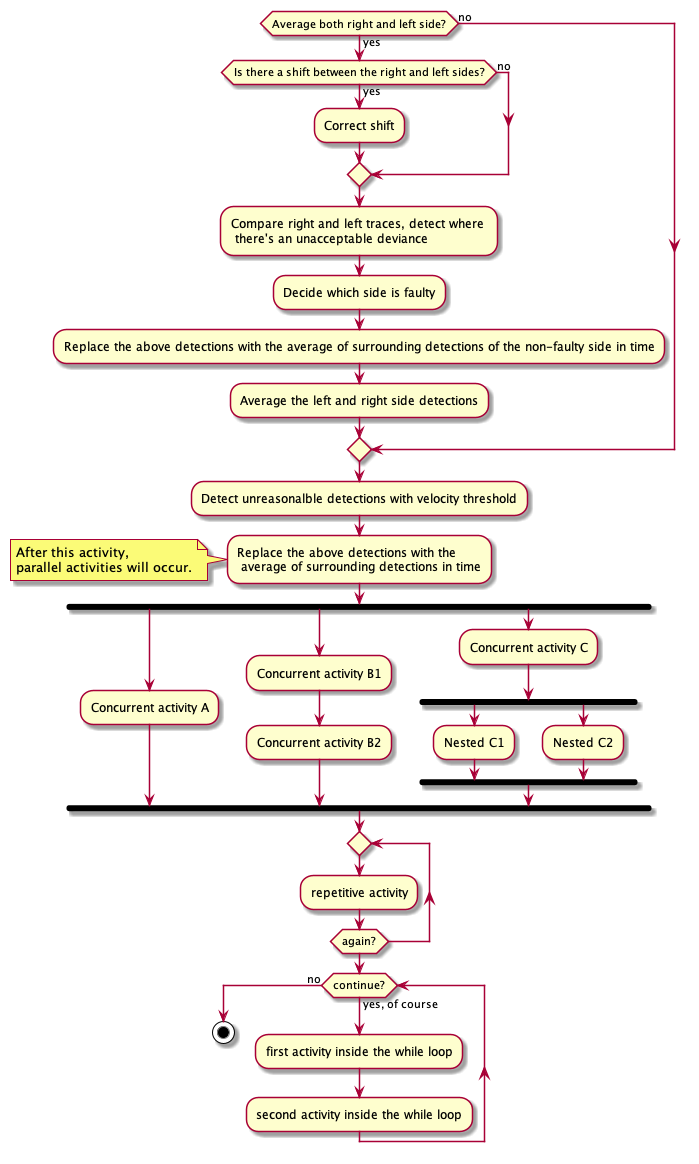

The diagram above was rendered by PlantUML. Its source (embedded in the PNG):
@startuml

if (Average both right and left side?) then (yes)
   if (Is there a shift between the right and left sides?) then (yes)
      :Correct shift;
   else (no)

   endif

   :Compare right and left traces, detect where \n there's an unacceptable deviance;

   :Decide which side is faulty;

       :Replace the above detections with the average of surrounding detections of the non-faulty side in time;

       :Average the left and right side detections;

else (no)

endif

:Detect unreasonalble detections with velocity threshold;

:Replace the above detections with the \n average of surrounding detections in time;

note left
  After this activity,
  parallel activities will occur.
end note

fork
   :Concurrent activity A;
fork again
   :Concurrent activity B1;
   :Concurrent activity B2;
fork again
   :Concurrent activity C;
   fork
   :Nested C1;
   fork again
   :Nested C2;
   end fork
end fork

repeat
   :repetitive activity;
repeat while (again?)

while (continue?) is (yes, of course)
  :first activity inside the while loop;
  :second activity inside the while loop;
endwhile (no)

stop

@enduml